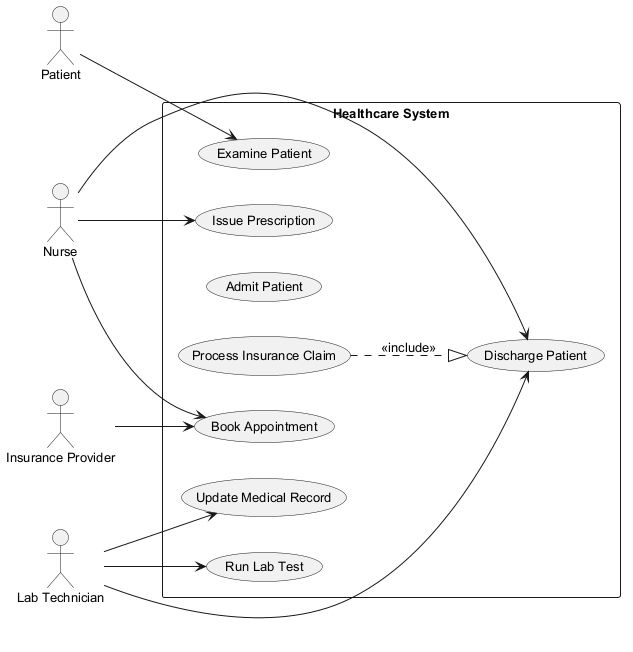

The diagram above was rendered by PlantUML. Its source (embedded in the PNG):
@startuml
skinparam backgroundColor #FFFFFF
skinparam classBackgroundColor #F3E5F5
skinparam classBorderColor #6A1B9A
skinparam defaultFontSize 13
left to right direction
actor "Lab Technician" as LabTechnician
actor "Nurse" as Nurse
actor "Insurance Provider" as InsuranceProvider
actor "Patient" as Patient
rectangle "Healthcare System" {
  usecase "Update Medical Record" as UC_UpdateMedicalRecord
  usecase "Issue Prescription" as UC_IssuePrescription
  usecase "Admit Patient" as UC_AdmitPatient
  usecase "Discharge Patient" as UC_DischargePatient
  usecase "Process Insurance Claim" as UC_ProcessInsuranceClaim
  usecase "Book Appointment" as UC_BookAppointment
  usecase "Examine Patient" as UC_ExaminePatient
  usecase "Run Lab Test" as UC_RunLabTest
}
LabTechnician --> UC_DischargePatient
LabTechnician --> UC_RunLabTest
LabTechnician --> UC_UpdateMedicalRecord
Nurse --> UC_DischargePatient
Nurse --> UC_IssuePrescription
Nurse --> UC_BookAppointment
InsuranceProvider --> UC_BookAppointment
Patient --> UC_ExaminePatient
UC_ProcessInsuranceClaim ..|> UC_DischargePatient : <<include>>
@enduml